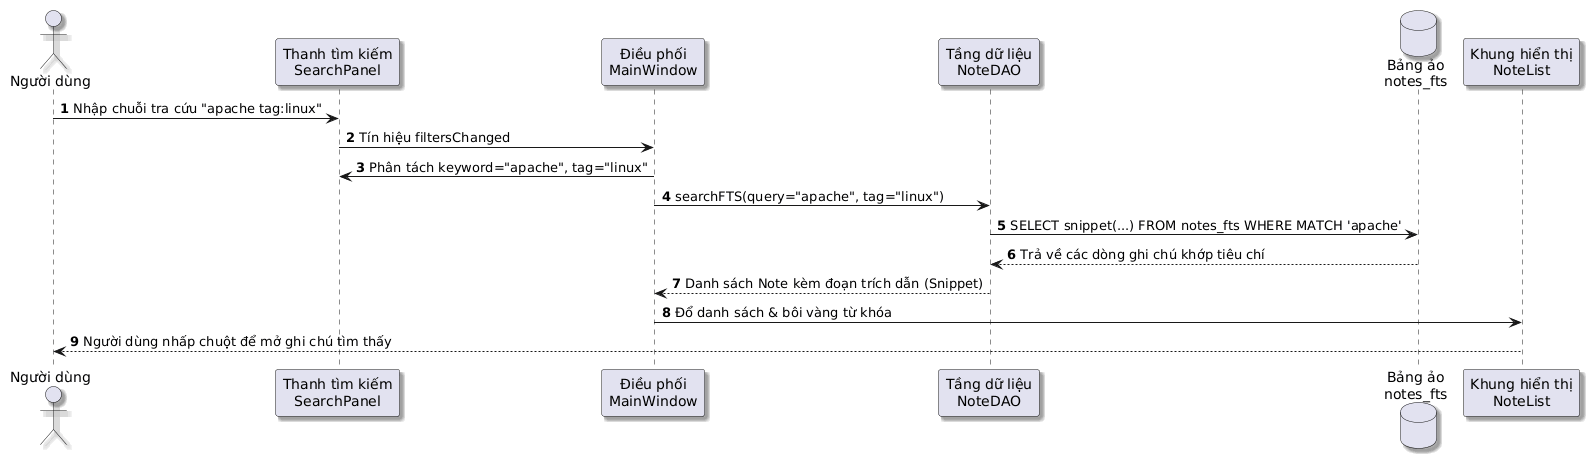

The diagram above was rendered by PlantUML. Its source (embedded in the PNG):
@startuml
skinparam defaultFontName "Segoe UI"
skinparam shadowing true

autonumber
actor "Người dùng" as User
participant "Thanh tìm kiếm\nSearchPanel" as Search
participant "Điều phối\nMainWindow" as Main
participant "Tầng dữ liệu\nNoteDAO" as DAO
database "Bảng ảo\nnotes_fts" as FTS5
participant "Khung hiển thị\nNoteList" as List

User -> Search : Nhập chuỗi tra cứu "apache tag:linux"
Search -> Main : Tín hiệu filtersChanged
Main -> Search : Phân tách keyword="apache", tag="linux"
Main -> DAO : searchFTS(query="apache", tag="linux")
DAO -> FTS5 : SELECT snippet(...) FROM notes_fts WHERE MATCH 'apache'
FTS5 --> DAO : Trả về các dòng ghi chú khớp tiêu chí
DAO --> Main : Danh sách Note kèm đoạn trích dẫn (Snippet)
Main -> List : Đổ danh sách & bôi vàng từ khóa
List --> User : Người dùng nhấp chuột để mở ghi chú tìm thấy
@enduml